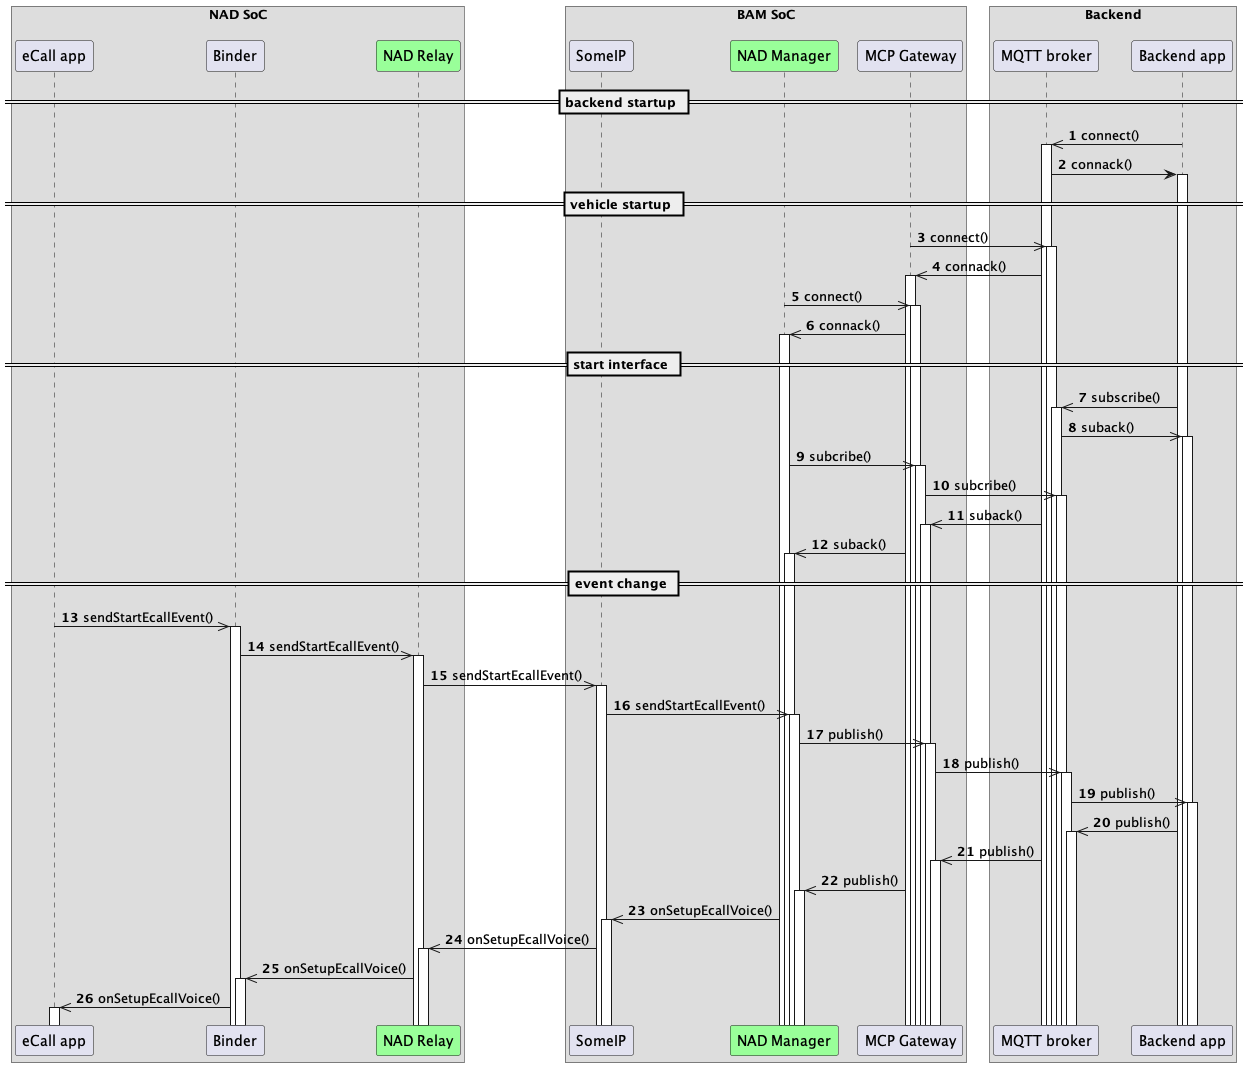

The diagram above was rendered by PlantUML. Its source (embedded in the PNG):
@startuml
!pragma teoz true
autonumber
autoactivate on
box "NAD SoC\n"

    participant "eCall app" as ecall

    participant "Binder" as bin 

   
    participant "NAD Relay" as ecall_con_nad #99FF99

  

end box

 

box "BAM SoC\n"
   participant "SomeIP" as sip 
    participant "NAD Manager" as nadm #99FF99
  

    participant "MCP Gateway" as gw
end box

box "Backend"
    participant "MQTT broker" as bro
    participant "Backend app" as backend
end box
== backend startup ==
backend ->> bro: connect()
bro -> backend: connack()

== vehicle startup ==
gw ->> bro: connect()
bro ->> gw: connack()
nadm ->> gw: connect()
gw ->> nadm: connack()

== start interface ==
backend ->> bro: subscribe()
bro ->> backend: suback()

nadm ->> gw: subcribe()
gw ->> bro: subcribe()
bro ->> gw: suback()
gw ->> nadm: suback()

== event change ==
ecall ->> bin: sendStartEcallEvent()
bin ->> ecall_con_nad: sendStartEcallEvent()
ecall_con_nad ->> sip: sendStartEcallEvent()
sip ->> nadm: sendStartEcallEvent()

nadm ->> gw: publish()
gw ->> bro: publish()
bro ->> backend: publish()

backend ->> bro: publish()
bro ->> gw: publish()
gw ->> nadm: publish()

nadm ->> sip: onSetupEcallVoice()
sip ->> ecall_con_nad: onSetupEcallVoice()
ecall_con_nad ->> bin: onSetupEcallVoice()
bin ->> ecall: onSetupEcallVoice()

@enduml